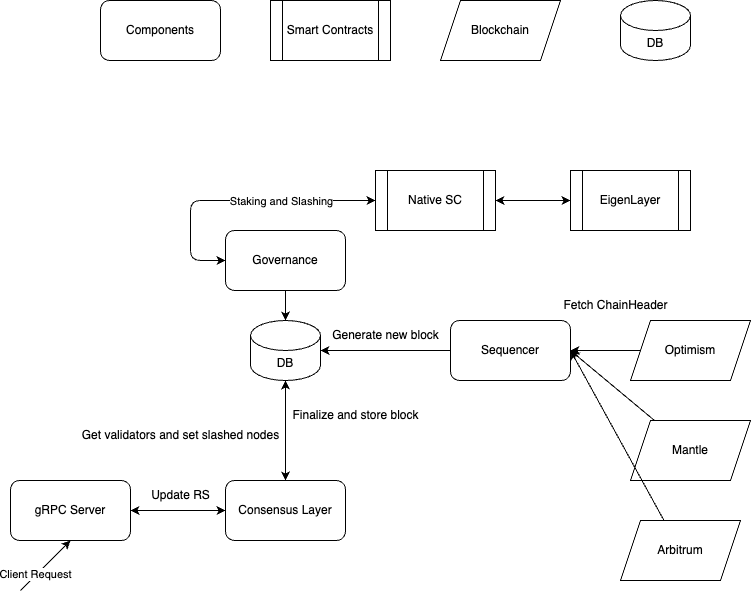

The diagram above was exported from draw.io. Its source (the exported page's mxGraphModel, read from the mxfile embedded in the PNG):
<mxGraphModel dx="404" dy="296" grid="1" gridSize="10" guides="1" tooltips="1" connect="1" arrows="1" fold="1" page="1" pageScale="1" pageWidth="850" pageHeight="1100" math="0" shadow="0">
  <root>
    <mxCell id="0" />
    <mxCell id="1" parent="0" />
    <mxCell id="2" value="Components" style="rounded=1;whiteSpace=wrap;html=1;" parent="1" vertex="1">
      <mxGeometry x="150" y="160" width="120" height="60" as="geometry" />
    </mxCell>
    <mxCell id="4" value="Smart Contracts" style="shape=process;whiteSpace=wrap;html=1;backgroundOutline=1;" parent="1" vertex="1">
      <mxGeometry x="320" y="160" width="120" height="60" as="geometry" />
    </mxCell>
    <mxCell id="5" value="DB" style="shape=cylinder3;whiteSpace=wrap;html=1;boundedLbl=1;backgroundOutline=1;size=15;" parent="1" vertex="1">
      <mxGeometry x="670" y="160" width="70" height="60" as="geometry" />
    </mxCell>
    <mxCell id="6" value="Blockchain" style="shape=parallelogram;perimeter=parallelogramPerimeter;whiteSpace=wrap;html=1;fixedSize=1;" parent="1" vertex="1">
      <mxGeometry x="490" y="160" width="120" height="60" as="geometry" />
    </mxCell>
    <mxCell id="27" style="edgeStyle=none;html=1;entryX=0.5;entryY=0;entryDx=0;entryDy=0;entryPerimeter=0;startArrow=none;startFill=0;exitX=0.5;exitY=1;exitDx=0;exitDy=0;" parent="1" source="35" target="8" edge="1">
      <mxGeometry relative="1" as="geometry">
        <Array as="points" />
      </mxGeometry>
    </mxCell>
    <mxCell id="8" value="DB" style="shape=cylinder3;whiteSpace=wrap;html=1;boundedLbl=1;backgroundOutline=1;size=15;" parent="1" vertex="1">
      <mxGeometry x="300" y="480" width="70" height="60" as="geometry" />
    </mxCell>
    <mxCell id="13" style="edgeStyle=none;html=1;entryX=0;entryY=0.5;entryDx=0;entryDy=0;startArrow=classic;startFill=1;" parent="1" source="9" target="10" edge="1">
      <mxGeometry relative="1" as="geometry" />
    </mxCell>
    <mxCell id="9" value="gRPC Server" style="rounded=1;whiteSpace=wrap;html=1;" parent="1" vertex="1">
      <mxGeometry x="60" y="640" width="120" height="60" as="geometry" />
    </mxCell>
    <mxCell id="14" style="edgeStyle=none;html=1;entryX=0.5;entryY=1;entryDx=0;entryDy=0;entryPerimeter=0;startArrow=classic;startFill=1;" parent="1" source="10" target="8" edge="1">
      <mxGeometry relative="1" as="geometry" />
    </mxCell>
    <mxCell id="10" value="Consensus Layer" style="rounded=1;whiteSpace=wrap;html=1;" parent="1" vertex="1">
      <mxGeometry x="275" y="640" width="120" height="60" as="geometry" />
    </mxCell>
    <mxCell id="11" value="" style="endArrow=classic;html=1;" parent="1" edge="1">
      <mxGeometry width="50" height="50" relative="1" as="geometry">
        <mxPoint x="70" y="750" as="sourcePoint" />
        <mxPoint x="120" y="700" as="targetPoint" />
      </mxGeometry>
    </mxCell>
    <mxCell id="12" value="Client Request" style="edgeLabel;html=1;align=center;verticalAlign=middle;resizable=0;points=[];" parent="11" vertex="1" connectable="0">
      <mxGeometry x="-0.38" y="1" relative="1" as="geometry">
        <mxPoint as="offset" />
      </mxGeometry>
    </mxCell>
    <mxCell id="15" value="Update RS" style="text;html=1;align=center;verticalAlign=middle;resizable=0;points=[];autosize=1;strokeColor=none;fillColor=none;" parent="1" vertex="1">
      <mxGeometry x="190" y="640" width="80" height="30" as="geometry" />
    </mxCell>
    <mxCell id="16" value="Finalize and store block" style="text;html=1;align=center;verticalAlign=middle;resizable=0;points=[];autosize=1;strokeColor=none;fillColor=none;" parent="1" vertex="1">
      <mxGeometry x="330" y="560" width="150" height="30" as="geometry" />
    </mxCell>
    <mxCell id="18" style="edgeStyle=none;html=1;exitX=0;exitY=0.5;exitDx=0;exitDy=0;entryX=1;entryY=0.5;entryDx=0;entryDy=0;entryPerimeter=0;startArrow=none;startFill=0;" parent="1" source="17" target="8" edge="1">
      <mxGeometry relative="1" as="geometry" />
    </mxCell>
    <mxCell id="17" value="Sequencer" style="rounded=1;whiteSpace=wrap;html=1;" parent="1" vertex="1">
      <mxGeometry x="500" y="480" width="120" height="60" as="geometry" />
    </mxCell>
    <mxCell id="22" style="edgeStyle=none;html=1;entryX=1;entryY=0.5;entryDx=0;entryDy=0;startArrow=none;startFill=0;" parent="1" source="19" target="17" edge="1">
      <mxGeometry relative="1" as="geometry" />
    </mxCell>
    <mxCell id="19" value="Optimism" style="shape=parallelogram;perimeter=parallelogramPerimeter;whiteSpace=wrap;html=1;fixedSize=1;" parent="1" vertex="1">
      <mxGeometry x="680" y="480" width="120" height="60" as="geometry" />
    </mxCell>
    <mxCell id="23" style="edgeStyle=none;html=1;startArrow=none;startFill=0;entryX=1;entryY=0.5;entryDx=0;entryDy=0;" parent="1" source="20" target="17" edge="1">
      <mxGeometry relative="1" as="geometry">
        <mxPoint x="570" y="510" as="targetPoint" />
      </mxGeometry>
    </mxCell>
    <mxCell id="20" value="Mantle" style="shape=parallelogram;perimeter=parallelogramPerimeter;whiteSpace=wrap;html=1;fixedSize=1;" parent="1" vertex="1">
      <mxGeometry x="680" y="580" width="120" height="60" as="geometry" />
    </mxCell>
    <mxCell id="24" style="edgeStyle=none;html=1;startArrow=none;startFill=0;entryX=1;entryY=0.5;entryDx=0;entryDy=0;" parent="1" source="21" target="17" edge="1">
      <mxGeometry relative="1" as="geometry">
        <mxPoint x="570" y="510" as="targetPoint" />
      </mxGeometry>
    </mxCell>
    <mxCell id="21" value="Arbitrum" style="shape=parallelogram;perimeter=parallelogramPerimeter;whiteSpace=wrap;html=1;fixedSize=1;" parent="1" vertex="1">
      <mxGeometry x="670" y="680" width="120" height="60" as="geometry" />
    </mxCell>
    <mxCell id="25" value="Fetch ChainHeader" style="text;html=1;align=center;verticalAlign=middle;resizable=0;points=[];autosize=1;strokeColor=none;fillColor=none;" parent="1" vertex="1">
      <mxGeometry x="600" y="450" width="130" height="30" as="geometry" />
    </mxCell>
    <mxCell id="26" value="Get validators and set slashed nodes" style="text;html=1;align=center;verticalAlign=middle;resizable=0;points=[];autosize=1;strokeColor=none;fillColor=none;" parent="1" vertex="1">
      <mxGeometry x="120" y="580" width="220" height="30" as="geometry" />
    </mxCell>
    <mxCell id="28" value="Generate new block" style="text;html=1;align=center;verticalAlign=middle;resizable=0;points=[];autosize=1;strokeColor=none;fillColor=none;" parent="1" vertex="1">
      <mxGeometry x="370" y="480" width="130" height="30" as="geometry" />
    </mxCell>
    <mxCell id="31" style="edgeStyle=none;html=1;startArrow=classic;startFill=1;entryX=0;entryY=0.5;entryDx=0;entryDy=0;" parent="1" source="30" target="35" edge="1">
      <mxGeometry relative="1" as="geometry">
        <mxPoint x="260" y="390" as="targetPoint" />
        <Array as="points">
          <mxPoint x="240" y="360" />
          <mxPoint x="240" y="420" />
        </Array>
      </mxGeometry>
    </mxCell>
    <mxCell id="32" value="Staking and Slashing" style="edgeLabel;html=1;align=center;verticalAlign=middle;resizable=0;points=[];" parent="31" vertex="1" connectable="0">
      <mxGeometry x="0.0846" y="1" relative="1" as="geometry">
        <mxPoint x="57" y="-1" as="offset" />
      </mxGeometry>
    </mxCell>
    <mxCell id="33" style="edgeStyle=none;html=1;exitX=1;exitY=0.5;exitDx=0;exitDy=0;startArrow=classic;startFill=1;" parent="1" source="30" edge="1">
      <mxGeometry relative="1" as="geometry">
        <mxPoint x="620" y="360" as="targetPoint" />
      </mxGeometry>
    </mxCell>
    <mxCell id="30" value="Native SC" style="shape=process;whiteSpace=wrap;html=1;backgroundOutline=1;" parent="1" vertex="1">
      <mxGeometry x="425" y="330" width="120" height="60" as="geometry" />
    </mxCell>
    <mxCell id="34" value="EigenLayer" style="shape=process;whiteSpace=wrap;html=1;backgroundOutline=1;" parent="1" vertex="1">
      <mxGeometry x="620" y="330" width="120" height="60" as="geometry" />
    </mxCell>
    <mxCell id="35" value="Governance" style="rounded=1;whiteSpace=wrap;html=1;" parent="1" vertex="1">
      <mxGeometry x="275" y="390" width="120" height="60" as="geometry" />
    </mxCell>
  </root>
</mxGraphModel>